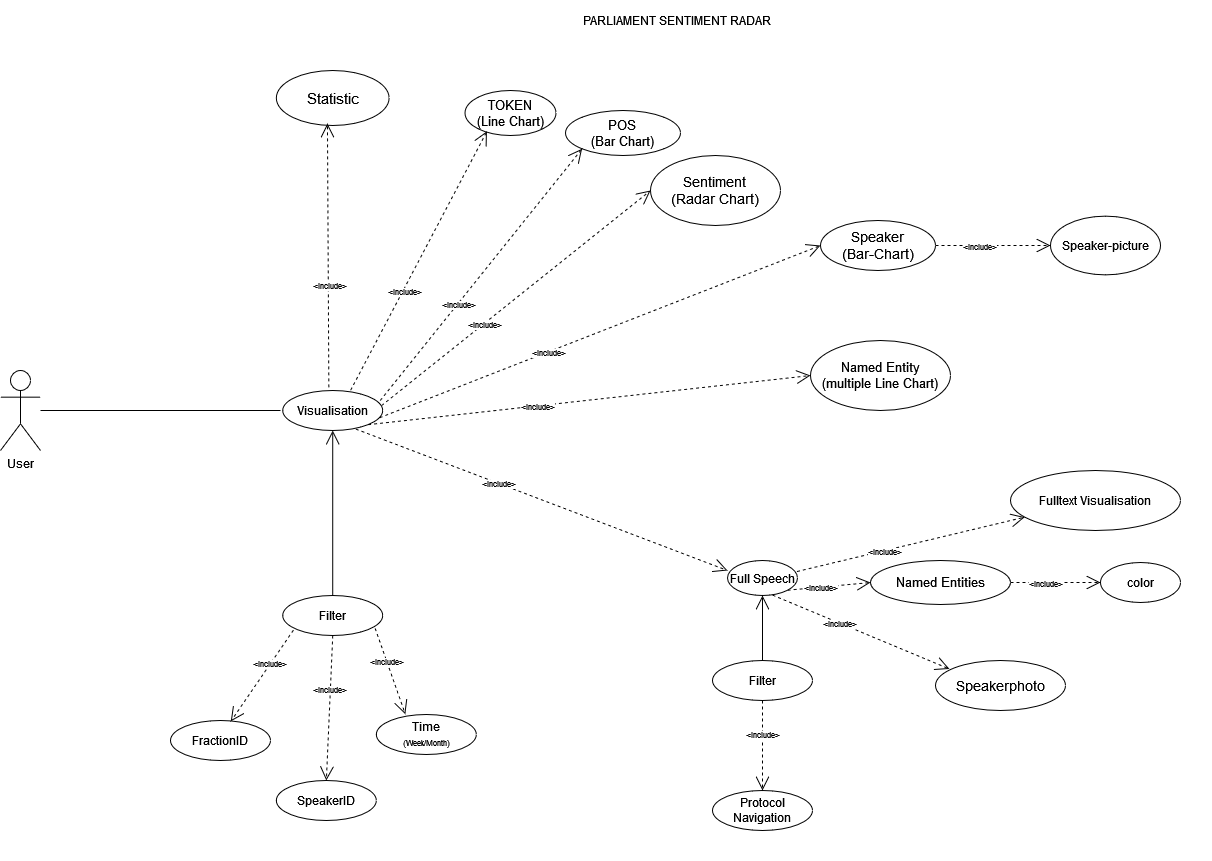

The diagram above was exported from draw.io. Its source (the exported page's mxGraphModel, read from the mxfile embedded in the PNG):
<mxGraphModel dx="1185" dy="1796" grid="1" gridSize="10" guides="1" tooltips="1" connect="1" arrows="1" fold="1" page="1" pageScale="1" pageWidth="827" pageHeight="1169" math="0" shadow="0">
  <root>
    <mxCell id="0" />
    <mxCell id="1" parent="0" />
    <mxCell id="jDZCGt8dpQZwPbwF4x5g-2" value="" style="rounded=0;whiteSpace=wrap;html=1;strokeColor=none;" parent="1" vertex="1">
      <mxGeometry x="171" y="-110" width="1070" height="860" as="geometry" />
    </mxCell>
    <mxCell id="jDZCGt8dpQZwPbwF4x5g-70" style="edgeStyle=orthogonalEdgeStyle;rounded=0;orthogonalLoop=1;jettySize=auto;html=1;fontSize=8;endArrow=none;endFill=0;" parent="1" source="jDZCGt8dpQZwPbwF4x5g-1" edge="1">
      <mxGeometry relative="1" as="geometry">
        <mxPoint x="310" y="300" as="targetPoint" />
      </mxGeometry>
    </mxCell>
    <mxCell id="jDZCGt8dpQZwPbwF4x5g-1" value="User" style="shape=umlActor;verticalLabelPosition=bottom;verticalAlign=top;html=1;outlineConnect=0;" parent="1" vertex="1">
      <mxGeometry x="30" y="260" width="40" height="80" as="geometry" />
    </mxCell>
    <mxCell id="jDZCGt8dpQZwPbwF4x5g-3" value="Visualisation" style="ellipse;whiteSpace=wrap;html=1;" parent="1" vertex="1">
      <mxGeometry x="312.22" y="280" width="100" height="40" as="geometry" />
    </mxCell>
    <mxCell id="jDZCGt8dpQZwPbwF4x5g-6" value="&lt;div style=&quot;font-size: 13px&quot;&gt;&lt;font style=&quot;font-size: 13px&quot;&gt;TOKEN&lt;/font&gt;&lt;/div&gt;&lt;div style=&quot;font-size: 13px&quot;&gt;&lt;font style=&quot;font-size: 13px&quot;&gt;(Line Chart)&lt;/font&gt;&lt;font style=&quot;font-size: 13px&quot;&gt;&lt;br&gt;&lt;/font&gt;&lt;/div&gt;" style="ellipse;whiteSpace=wrap;html=1;" parent="1" vertex="1">
      <mxGeometry x="494.5" y="-20" width="91" height="45" as="geometry" />
    </mxCell>
    <mxCell id="jDZCGt8dpQZwPbwF4x5g-7" value="&lt;div style=&quot;font-size: 13px&quot;&gt;&lt;font style=&quot;font-size: 13px&quot;&gt;POS&lt;/font&gt;&lt;/div&gt;&lt;div style=&quot;font-size: 13px&quot;&gt;&lt;font style=&quot;font-size: 13px&quot;&gt;(Bar Chart)&lt;/font&gt;&lt;font style=&quot;font-size: 13px&quot;&gt;&lt;br&gt;&lt;/font&gt;&lt;/div&gt;" style="ellipse;whiteSpace=wrap;html=1;" parent="1" vertex="1">
      <mxGeometry x="595" width="115" height="45" as="geometry" />
    </mxCell>
    <mxCell id="jDZCGt8dpQZwPbwF4x5g-8" value="&lt;div style=&quot;font-size: 14px&quot;&gt;&lt;font style=&quot;font-size: 14px&quot;&gt;Sentiment&lt;/font&gt;&lt;/div&gt;&lt;div style=&quot;font-size: 14px&quot;&gt;&lt;font style=&quot;font-size: 14px&quot;&gt;(Radar Chart)&lt;/font&gt;&lt;font style=&quot;font-size: 14px&quot;&gt;&lt;br&gt;&lt;/font&gt;&lt;/div&gt;" style="ellipse;whiteSpace=wrap;html=1;" parent="1" vertex="1">
      <mxGeometry x="680" y="45" width="130" height="70" as="geometry" />
    </mxCell>
    <mxCell id="jDZCGt8dpQZwPbwF4x5g-9" value="&lt;div style=&quot;font-size: 13px&quot;&gt;&lt;font style=&quot;font-size: 13px&quot;&gt;Named Entity&lt;/font&gt;&lt;/div&gt;&lt;font style=&quot;font-size: 13px&quot;&gt;(multiple Line Chart)&lt;/font&gt;" style="ellipse;whiteSpace=wrap;html=1;" parent="1" vertex="1">
      <mxGeometry x="840" y="230" width="140" height="70" as="geometry" />
    </mxCell>
    <mxCell id="jDZCGt8dpQZwPbwF4x5g-10" value="&lt;div style=&quot;font-size: 14px&quot;&gt;&lt;font style=&quot;font-size: 14px&quot;&gt;Speaker&lt;/font&gt;&lt;/div&gt;&lt;font style=&quot;font-size: 14px&quot;&gt;(Bar-Chart)&lt;/font&gt;" style="ellipse;whiteSpace=wrap;html=1;" parent="1" vertex="1">
      <mxGeometry x="850" y="110" width="115" height="50" as="geometry" />
    </mxCell>
    <mxCell id="jDZCGt8dpQZwPbwF4x5g-20" value="&lt;font style=&quot;font-size: 15px;&quot;&gt;Statistic&lt;/font&gt;" style="ellipse;whiteSpace=wrap;html=1;fontSize=15;" parent="1" vertex="1">
      <mxGeometry x="305.83000000000004" y="-40" width="112.78" height="55" as="geometry" />
    </mxCell>
    <mxCell id="jDZCGt8dpQZwPbwF4x5g-24" value="Filter" style="ellipse;whiteSpace=wrap;html=1;" parent="1" vertex="1">
      <mxGeometry x="312.22" y="485" width="100" height="40" as="geometry" />
    </mxCell>
    <mxCell id="jDZCGt8dpQZwPbwF4x5g-25" value="FractionID" style="ellipse;whiteSpace=wrap;html=1;" parent="1" vertex="1">
      <mxGeometry x="200" y="610" width="100" height="40" as="geometry" />
    </mxCell>
    <mxCell id="jDZCGt8dpQZwPbwF4x5g-26" value="SpeakerID" style="ellipse;whiteSpace=wrap;html=1;" parent="1" vertex="1">
      <mxGeometry x="305.83" y="670" width="100" height="40" as="geometry" />
    </mxCell>
    <mxCell id="jDZCGt8dpQZwPbwF4x5g-33" value="&lt;div&gt;Time&lt;/div&gt;&lt;div&gt;&lt;font style=&quot;font-size: 8px&quot;&gt;(Week/Month)&lt;/font&gt;&lt;/div&gt;" style="ellipse;whiteSpace=wrap;html=1;" parent="1" vertex="1">
      <mxGeometry x="405.83000000000004" y="604" width="100" height="40" as="geometry" />
    </mxCell>
    <mxCell id="jDZCGt8dpQZwPbwF4x5g-40" value="" style="endArrow=open;dashed=1;endFill=0;endSize=12;html=1;rounded=0;fontSize=8;entryX=0;entryY=0.5;entryDx=0;entryDy=0;exitX=1;exitY=1;exitDx=0;exitDy=0;" parent="1" source="jDZCGt8dpQZwPbwF4x5g-3" target="jDZCGt8dpQZwPbwF4x5g-9" edge="1">
      <mxGeometry width="160" relative="1" as="geometry">
        <mxPoint x="380" y="349.71" as="sourcePoint" />
        <mxPoint x="485" y="349.71" as="targetPoint" />
      </mxGeometry>
    </mxCell>
    <mxCell id="jDZCGt8dpQZwPbwF4x5g-42" value="&lt;div&gt;&amp;lt;include&amp;gt;&lt;/div&gt;" style="edgeLabel;html=1;align=center;verticalAlign=middle;resizable=0;points=[];fontSize=8;" parent="jDZCGt8dpQZwPbwF4x5g-40" vertex="1" connectable="0">
      <mxGeometry x="-0.2375" y="-1" relative="1" as="geometry">
        <mxPoint as="offset" />
      </mxGeometry>
    </mxCell>
    <mxCell id="jDZCGt8dpQZwPbwF4x5g-45" value="" style="endArrow=open;dashed=1;endFill=0;endSize=12;html=1;rounded=0;fontSize=8;exitX=1;exitY=1;exitDx=0;exitDy=0;entryX=0;entryY=0.5;entryDx=0;entryDy=0;" parent="1" source="jDZCGt8dpQZwPbwF4x5g-67" target="jDZCGt8dpQZwPbwF4x5g-76" edge="1">
      <mxGeometry width="160" relative="1" as="geometry">
        <mxPoint x="575" y="470" as="sourcePoint" />
        <mxPoint x="680" y="470" as="targetPoint" />
      </mxGeometry>
    </mxCell>
    <mxCell id="jDZCGt8dpQZwPbwF4x5g-46" value="&lt;div&gt;&amp;lt;include&amp;gt;&lt;/div&gt;" style="edgeLabel;html=1;align=center;verticalAlign=middle;resizable=0;points=[];fontSize=8;" parent="jDZCGt8dpQZwPbwF4x5g-45" vertex="1" connectable="0">
      <mxGeometry x="-0.2375" y="-1" relative="1" as="geometry">
        <mxPoint as="offset" />
      </mxGeometry>
    </mxCell>
    <mxCell id="jDZCGt8dpQZwPbwF4x5g-47" value="" style="endArrow=open;dashed=1;endFill=0;endSize=12;html=1;rounded=0;fontSize=8;exitX=0.97;exitY=0.679;exitDx=0;exitDy=0;entryX=0;entryY=0.5;entryDx=0;entryDy=0;exitPerimeter=0;" parent="1" source="jDZCGt8dpQZwPbwF4x5g-3" target="jDZCGt8dpQZwPbwF4x5g-10" edge="1">
      <mxGeometry width="160" relative="1" as="geometry">
        <mxPoint x="414" y="310" as="sourcePoint" />
        <mxPoint x="519" y="310" as="targetPoint" />
      </mxGeometry>
    </mxCell>
    <mxCell id="jDZCGt8dpQZwPbwF4x5g-48" value="&lt;div&gt;&amp;lt;include&amp;gt;&lt;/div&gt;" style="edgeLabel;html=1;align=center;verticalAlign=middle;resizable=0;points=[];fontSize=8;" parent="jDZCGt8dpQZwPbwF4x5g-47" vertex="1" connectable="0">
      <mxGeometry x="-0.2375" y="-1" relative="1" as="geometry">
        <mxPoint as="offset" />
      </mxGeometry>
    </mxCell>
    <mxCell id="jDZCGt8dpQZwPbwF4x5g-49" value="" style="endArrow=open;dashed=1;endFill=0;endSize=12;html=1;rounded=0;fontSize=8;exitX=0.987;exitY=0.379;exitDx=0;exitDy=0;exitPerimeter=0;entryX=0;entryY=0.5;entryDx=0;entryDy=0;" parent="1" source="jDZCGt8dpQZwPbwF4x5g-3" target="jDZCGt8dpQZwPbwF4x5g-8" edge="1">
      <mxGeometry width="160" relative="1" as="geometry">
        <mxPoint x="414" y="280" as="sourcePoint" />
        <mxPoint x="519" y="280" as="targetPoint" />
      </mxGeometry>
    </mxCell>
    <mxCell id="jDZCGt8dpQZwPbwF4x5g-50" value="&lt;div&gt;&amp;lt;include&amp;gt;&lt;/div&gt;" style="edgeLabel;html=1;align=center;verticalAlign=middle;resizable=0;points=[];fontSize=8;" parent="jDZCGt8dpQZwPbwF4x5g-49" vertex="1" connectable="0">
      <mxGeometry x="-0.2375" y="-1" relative="1" as="geometry">
        <mxPoint as="offset" />
      </mxGeometry>
    </mxCell>
    <mxCell id="jDZCGt8dpQZwPbwF4x5g-51" value="" style="endArrow=open;dashed=1;endFill=0;endSize=12;html=1;rounded=0;fontSize=8;exitX=0.975;exitY=0.25;exitDx=0;exitDy=0;exitPerimeter=0;entryX=0;entryY=1;entryDx=0;entryDy=0;" parent="1" source="jDZCGt8dpQZwPbwF4x5g-3" target="jDZCGt8dpQZwPbwF4x5g-7" edge="1">
      <mxGeometry width="160" relative="1" as="geometry">
        <mxPoint x="411.5" y="270" as="sourcePoint" />
        <mxPoint x="516.5" y="270" as="targetPoint" />
      </mxGeometry>
    </mxCell>
    <mxCell id="jDZCGt8dpQZwPbwF4x5g-52" value="&lt;div&gt;&amp;lt;include&amp;gt;&lt;/div&gt;" style="edgeLabel;html=1;align=center;verticalAlign=middle;resizable=0;points=[];fontSize=8;" parent="jDZCGt8dpQZwPbwF4x5g-51" vertex="1" connectable="0">
      <mxGeometry x="-0.2375" y="-1" relative="1" as="geometry">
        <mxPoint as="offset" />
      </mxGeometry>
    </mxCell>
    <mxCell id="jDZCGt8dpQZwPbwF4x5g-53" value="" style="endArrow=open;dashed=1;endFill=0;endSize=12;html=1;rounded=0;fontSize=8;exitX=0.679;exitY=-0.007;exitDx=0;exitDy=0;exitPerimeter=0;entryX=0.241;entryY=0.906;entryDx=0;entryDy=0;entryPerimeter=0;" parent="1" source="jDZCGt8dpQZwPbwF4x5g-3" target="jDZCGt8dpQZwPbwF4x5g-6" edge="1">
      <mxGeometry width="160" relative="1" as="geometry">
        <mxPoint x="375" y="250" as="sourcePoint" />
        <mxPoint x="480" y="250" as="targetPoint" />
      </mxGeometry>
    </mxCell>
    <mxCell id="jDZCGt8dpQZwPbwF4x5g-54" value="&lt;div&gt;&amp;lt;include&amp;gt;&lt;/div&gt;" style="edgeLabel;html=1;align=center;verticalAlign=middle;resizable=0;points=[];fontSize=8;" parent="jDZCGt8dpQZwPbwF4x5g-53" vertex="1" connectable="0">
      <mxGeometry x="-0.2375" y="-1" relative="1" as="geometry">
        <mxPoint as="offset" />
      </mxGeometry>
    </mxCell>
    <mxCell id="jDZCGt8dpQZwPbwF4x5g-55" value="" style="endArrow=open;dashed=1;endFill=0;endSize=12;html=1;rounded=0;fontSize=8;entryX=0.453;entryY=0.963;entryDx=0;entryDy=0;entryPerimeter=0;exitX=0.461;exitY=-0.079;exitDx=0;exitDy=0;exitPerimeter=0;" parent="1" source="jDZCGt8dpQZwPbwF4x5g-3" target="jDZCGt8dpQZwPbwF4x5g-20" edge="1">
      <mxGeometry width="160" relative="1" as="geometry">
        <mxPoint x="280" y="229.99999999999994" as="sourcePoint" />
        <mxPoint x="385" y="229.99999999999994" as="targetPoint" />
      </mxGeometry>
    </mxCell>
    <mxCell id="jDZCGt8dpQZwPbwF4x5g-56" value="&lt;div&gt;&amp;lt;include&amp;gt;&lt;/div&gt;" style="edgeLabel;html=1;align=center;verticalAlign=middle;resizable=0;points=[];fontSize=8;" parent="jDZCGt8dpQZwPbwF4x5g-55" vertex="1" connectable="0">
      <mxGeometry x="-0.2375" y="-1" relative="1" as="geometry">
        <mxPoint as="offset" />
      </mxGeometry>
    </mxCell>
    <mxCell id="jDZCGt8dpQZwPbwF4x5g-57" value="" style="endArrow=open;dashed=1;endFill=0;endSize=12;html=1;rounded=0;fontSize=8;exitX=0.924;exitY=0.821;exitDx=0;exitDy=0;exitPerimeter=0;entryX=0.29;entryY=-0.007;entryDx=0;entryDy=0;entryPerimeter=0;" parent="1" source="jDZCGt8dpQZwPbwF4x5g-24" target="jDZCGt8dpQZwPbwF4x5g-33" edge="1">
      <mxGeometry width="160" relative="1" as="geometry">
        <mxPoint x="411.5" y="450" as="sourcePoint" />
        <mxPoint x="516.5" y="450" as="targetPoint" />
      </mxGeometry>
    </mxCell>
    <mxCell id="jDZCGt8dpQZwPbwF4x5g-58" value="&lt;div&gt;&amp;lt;include&amp;gt;&lt;/div&gt;" style="edgeLabel;html=1;align=center;verticalAlign=middle;resizable=0;points=[];fontSize=8;" parent="jDZCGt8dpQZwPbwF4x5g-57" vertex="1" connectable="0">
      <mxGeometry x="-0.2375" y="-1" relative="1" as="geometry">
        <mxPoint as="offset" />
      </mxGeometry>
    </mxCell>
    <mxCell id="jDZCGt8dpQZwPbwF4x5g-59" value="" style="endArrow=open;dashed=1;endFill=0;endSize=12;html=1;rounded=0;fontSize=8;exitX=0.5;exitY=1;exitDx=0;exitDy=0;entryX=0.5;entryY=0;entryDx=0;entryDy=0;" parent="1" source="jDZCGt8dpQZwPbwF4x5g-24" target="jDZCGt8dpQZwPbwF4x5g-26" edge="1">
      <mxGeometry width="160" relative="1" as="geometry">
        <mxPoint x="294" y="470" as="sourcePoint" />
        <mxPoint x="399" y="470" as="targetPoint" />
      </mxGeometry>
    </mxCell>
    <mxCell id="jDZCGt8dpQZwPbwF4x5g-60" value="&lt;div&gt;&amp;lt;include&amp;gt;&lt;/div&gt;" style="edgeLabel;html=1;align=center;verticalAlign=middle;resizable=0;points=[];fontSize=8;" parent="jDZCGt8dpQZwPbwF4x5g-59" vertex="1" connectable="0">
      <mxGeometry x="-0.2375" y="-1" relative="1" as="geometry">
        <mxPoint as="offset" />
      </mxGeometry>
    </mxCell>
    <mxCell id="jDZCGt8dpQZwPbwF4x5g-61" value="" style="endArrow=open;dashed=1;endFill=0;endSize=12;html=1;rounded=0;fontSize=8;exitX=0.107;exitY=0.864;exitDx=0;exitDy=0;exitPerimeter=0;entryX=0.603;entryY=0.021;entryDx=0;entryDy=0;entryPerimeter=0;" parent="1" source="jDZCGt8dpQZwPbwF4x5g-24" target="jDZCGt8dpQZwPbwF4x5g-25" edge="1">
      <mxGeometry width="160" relative="1" as="geometry">
        <mxPoint x="160" y="460" as="sourcePoint" />
        <mxPoint x="265" y="460" as="targetPoint" />
      </mxGeometry>
    </mxCell>
    <mxCell id="jDZCGt8dpQZwPbwF4x5g-62" value="&lt;div&gt;&amp;lt;include&amp;gt;&lt;/div&gt;" style="edgeLabel;html=1;align=center;verticalAlign=middle;resizable=0;points=[];fontSize=8;" parent="jDZCGt8dpQZwPbwF4x5g-61" vertex="1" connectable="0">
      <mxGeometry x="-0.2375" y="-1" relative="1" as="geometry">
        <mxPoint as="offset" />
      </mxGeometry>
    </mxCell>
    <mxCell id="jDZCGt8dpQZwPbwF4x5g-66" value="" style="endArrow=open;endFill=1;endSize=12;html=1;rounded=0;fontSize=8;entryX=0.5;entryY=1;entryDx=0;entryDy=0;exitX=0.5;exitY=0;exitDx=0;exitDy=0;" parent="1" source="jDZCGt8dpQZwPbwF4x5g-24" target="jDZCGt8dpQZwPbwF4x5g-3" edge="1">
      <mxGeometry width="160" relative="1" as="geometry">
        <mxPoint x="238.22" y="369.71" as="sourcePoint" />
        <mxPoint x="398.22" y="369.71" as="targetPoint" />
      </mxGeometry>
    </mxCell>
    <mxCell id="jDZCGt8dpQZwPbwF4x5g-67" value="Full Speech" style="ellipse;whiteSpace=wrap;html=1;" parent="1" vertex="1">
      <mxGeometry x="757" y="450" width="70" height="35" as="geometry" />
    </mxCell>
    <mxCell id="jDZCGt8dpQZwPbwF4x5g-68" value="" style="endArrow=open;dashed=1;endFill=0;endSize=12;html=1;rounded=0;fontSize=8;exitX=0.731;exitY=0.964;exitDx=0;exitDy=0;exitPerimeter=0;entryX=0;entryY=0.286;entryDx=0;entryDy=0;entryPerimeter=0;" parent="1" source="jDZCGt8dpQZwPbwF4x5g-3" target="jDZCGt8dpQZwPbwF4x5g-67" edge="1">
      <mxGeometry width="160" relative="1" as="geometry">
        <mxPoint x="385" y="390" as="sourcePoint" />
        <mxPoint x="490" y="390" as="targetPoint" />
      </mxGeometry>
    </mxCell>
    <mxCell id="jDZCGt8dpQZwPbwF4x5g-69" value="&lt;div&gt;&amp;lt;include&amp;gt;&lt;/div&gt;" style="edgeLabel;html=1;align=center;verticalAlign=middle;resizable=0;points=[];fontSize=8;" parent="jDZCGt8dpQZwPbwF4x5g-68" vertex="1" connectable="0">
      <mxGeometry x="-0.2375" y="-1" relative="1" as="geometry">
        <mxPoint as="offset" />
      </mxGeometry>
    </mxCell>
    <mxCell id="jDZCGt8dpQZwPbwF4x5g-73" value="" style="endArrow=open;dashed=1;endFill=0;endSize=12;html=1;rounded=0;fontSize=8;exitX=1;exitY=0.5;exitDx=0;exitDy=0;entryX=0;entryY=0.5;entryDx=0;entryDy=0;" parent="1" source="jDZCGt8dpQZwPbwF4x5g-10" target="jDZCGt8dpQZwPbwF4x5g-75" edge="1">
      <mxGeometry width="160" relative="1" as="geometry">
        <mxPoint x="650" y="285" as="sourcePoint" />
        <mxPoint x="720" y="292" as="targetPoint" />
      </mxGeometry>
    </mxCell>
    <mxCell id="jDZCGt8dpQZwPbwF4x5g-74" value="&lt;div&gt;&amp;lt;include&amp;gt;&lt;/div&gt;" style="edgeLabel;html=1;align=center;verticalAlign=middle;resizable=0;points=[];fontSize=8;" parent="jDZCGt8dpQZwPbwF4x5g-73" vertex="1" connectable="0">
      <mxGeometry x="-0.2375" y="-1" relative="1" as="geometry">
        <mxPoint as="offset" />
      </mxGeometry>
    </mxCell>
    <mxCell id="jDZCGt8dpQZwPbwF4x5g-75" value="&lt;font style=&quot;font-size: 12px&quot;&gt;Speaker-picture&lt;/font&gt;" style="ellipse;whiteSpace=wrap;html=1;" parent="1" vertex="1">
      <mxGeometry x="1080" y="105.63" width="110" height="58.75" as="geometry" />
    </mxCell>
    <mxCell id="jDZCGt8dpQZwPbwF4x5g-76" value="&lt;font style=&quot;font-size: 13px&quot;&gt;Named Entities&lt;/font&gt;" style="ellipse;whiteSpace=wrap;html=1;" parent="1" vertex="1">
      <mxGeometry x="900" y="450" width="140" height="44" as="geometry" />
    </mxCell>
    <mxCell id="jDZCGt8dpQZwPbwF4x5g-77" value="" style="endArrow=open;dashed=1;endFill=0;endSize=12;html=1;rounded=0;fontSize=8;exitX=0.643;exitY=0.988;exitDx=0;exitDy=0;entryX=0.107;entryY=0.169;entryDx=0;entryDy=0;entryPerimeter=0;exitPerimeter=0;" parent="1" source="jDZCGt8dpQZwPbwF4x5g-67" target="jDZCGt8dpQZwPbwF4x5g-86" edge="1">
      <mxGeometry width="160" relative="1" as="geometry">
        <mxPoint x="570.0024202334948" y="502.59168208204665" as="sourcePoint" />
        <mxPoint x="670" y="520" as="targetPoint" />
      </mxGeometry>
    </mxCell>
    <mxCell id="jDZCGt8dpQZwPbwF4x5g-78" value="&lt;div&gt;&amp;lt;include&amp;gt;&lt;/div&gt;" style="edgeLabel;html=1;align=center;verticalAlign=middle;resizable=0;points=[];fontSize=8;" parent="jDZCGt8dpQZwPbwF4x5g-77" vertex="1" connectable="0">
      <mxGeometry x="-0.2375" y="-1" relative="1" as="geometry">
        <mxPoint as="offset" />
      </mxGeometry>
    </mxCell>
    <mxCell id="jDZCGt8dpQZwPbwF4x5g-79" value="&lt;font style=&quot;font-size: 12px&quot;&gt;Fulltext Visualisation&lt;br&gt;&lt;/font&gt;" style="ellipse;whiteSpace=wrap;html=1;" parent="1" vertex="1">
      <mxGeometry x="1040" y="360" width="170" height="60" as="geometry" />
    </mxCell>
    <mxCell id="jDZCGt8dpQZwPbwF4x5g-80" value="" style="endArrow=open;dashed=1;endFill=0;endSize=12;html=1;rounded=0;fontSize=8;exitX=0.992;exitY=0.314;exitDx=0;exitDy=0;exitPerimeter=0;" parent="1" source="jDZCGt8dpQZwPbwF4x5g-67" target="jDZCGt8dpQZwPbwF4x5g-79" edge="1">
      <mxGeometry width="160" relative="1" as="geometry">
        <mxPoint x="830" y="460" as="sourcePoint" />
        <mxPoint x="689" y="387.40999999999997" as="targetPoint" />
      </mxGeometry>
    </mxCell>
    <mxCell id="jDZCGt8dpQZwPbwF4x5g-81" value="&lt;div&gt;&amp;lt;include&amp;gt;&lt;/div&gt;" style="edgeLabel;html=1;align=center;verticalAlign=middle;resizable=0;points=[];fontSize=8;" parent="jDZCGt8dpQZwPbwF4x5g-80" vertex="1" connectable="0">
      <mxGeometry x="-0.2375" y="-1" relative="1" as="geometry">
        <mxPoint as="offset" />
      </mxGeometry>
    </mxCell>
    <mxCell id="jDZCGt8dpQZwPbwF4x5g-86" value="&lt;font style=&quot;font-size: 14px&quot;&gt;Speakerphoto&lt;/font&gt;" style="ellipse;whiteSpace=wrap;html=1;" parent="1" vertex="1">
      <mxGeometry x="965" y="550" width="130" height="50" as="geometry" />
    </mxCell>
    <mxCell id="jDZCGt8dpQZwPbwF4x5g-87" value="Filter" style="ellipse;whiteSpace=wrap;html=1;" parent="1" vertex="1">
      <mxGeometry x="742" y="550" width="100" height="40" as="geometry" />
    </mxCell>
    <mxCell id="jDZCGt8dpQZwPbwF4x5g-88" value="" style="endArrow=open;endFill=1;endSize=12;html=1;rounded=0;fontSize=8;exitX=0.5;exitY=0;exitDx=0;exitDy=0;entryX=0.5;entryY=1;entryDx=0;entryDy=0;" parent="1" source="jDZCGt8dpQZwPbwF4x5g-87" target="jDZCGt8dpQZwPbwF4x5g-67" edge="1">
      <mxGeometry width="160" relative="1" as="geometry">
        <mxPoint x="456" y="572.7599999999999" as="sourcePoint" />
        <mxPoint x="602.4813787754549" y="450.0046308119649" as="targetPoint" />
      </mxGeometry>
    </mxCell>
    <mxCell id="jDZCGt8dpQZwPbwF4x5g-95" value="Protocol Navigation" style="ellipse;whiteSpace=wrap;html=1;" parent="1" vertex="1">
      <mxGeometry x="742" y="680" width="100" height="40" as="geometry" />
    </mxCell>
    <mxCell id="jDZCGt8dpQZwPbwF4x5g-96" value="" style="endArrow=open;dashed=1;endFill=0;endSize=12;html=1;rounded=0;fontSize=8;exitX=0.5;exitY=1;exitDx=0;exitDy=0;entryX=0.5;entryY=0;entryDx=0;entryDy=0;" parent="1" source="jDZCGt8dpQZwPbwF4x5g-87" target="jDZCGt8dpQZwPbwF4x5g-95" edge="1">
      <mxGeometry width="160" relative="1" as="geometry">
        <mxPoint x="485" y="616.145" as="sourcePoint" />
        <mxPoint x="568.0100000000034" y="623.86" as="targetPoint" />
      </mxGeometry>
    </mxCell>
    <mxCell id="jDZCGt8dpQZwPbwF4x5g-97" value="&lt;div&gt;&amp;lt;include&amp;gt;&lt;/div&gt;" style="edgeLabel;html=1;align=center;verticalAlign=middle;resizable=0;points=[];fontSize=8;" parent="jDZCGt8dpQZwPbwF4x5g-96" vertex="1" connectable="0">
      <mxGeometry x="-0.2375" y="-1" relative="1" as="geometry">
        <mxPoint as="offset" />
      </mxGeometry>
    </mxCell>
    <mxCell id="IVivEiziIutWWtHC1l9c-1" value="PARLIAMENT SENTIMENT RADAR" style="text;html=1;align=center;verticalAlign=middle;resizable=0;points=[];autosize=1;strokeColor=none;fillColor=none;" parent="1" vertex="1">
      <mxGeometry x="606" y="-100" width="200" height="20" as="geometry" />
    </mxCell>
    <mxCell id="AuPE0vkQF7f7zt_YkrUY-1" value="color" style="ellipse;whiteSpace=wrap;html=1;" vertex="1" parent="1">
      <mxGeometry x="1130" y="452" width="80" height="40" as="geometry" />
    </mxCell>
    <mxCell id="AuPE0vkQF7f7zt_YkrUY-2" value="" style="endArrow=open;dashed=1;endFill=0;endSize=12;html=1;rounded=0;fontSize=8;exitX=1;exitY=0.5;exitDx=0;exitDy=0;" edge="1" parent="1" source="jDZCGt8dpQZwPbwF4x5g-76">
      <mxGeometry width="160" relative="1" as="geometry">
        <mxPoint x="1050" y="506.24000000000024" as="sourcePoint" />
        <mxPoint x="1130" y="472" as="targetPoint" />
      </mxGeometry>
    </mxCell>
    <mxCell id="AuPE0vkQF7f7zt_YkrUY-3" value="&lt;div&gt;&amp;lt;include&amp;gt;&lt;/div&gt;" style="edgeLabel;html=1;align=center;verticalAlign=middle;resizable=0;points=[];fontSize=8;" vertex="1" connectable="0" parent="AuPE0vkQF7f7zt_YkrUY-2">
      <mxGeometry x="-0.2375" y="-1" relative="1" as="geometry">
        <mxPoint as="offset" />
      </mxGeometry>
    </mxCell>
  </root>
</mxGraphModel>